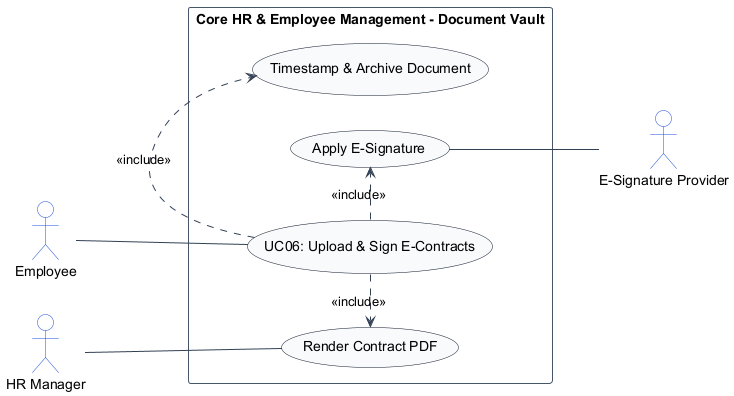

The diagram above was rendered by PlantUML. Its source (embedded in the PNG):
@startuml
left to right direction
skinparam shadowing false
skinparam packageStyle rectangle
skinparam actorStyle stickman

skinparam ArrowColor #334155
skinparam ActorBorderColor #1d4ed8
skinparam ActorBackgroundColor #ffffff
skinparam UsecaseBorderColor #0f172a
skinparam UsecaseBackgroundColor #f8fafc
skinparam RectangleBorderColor #475569
skinparam RectangleBackgroundColor #ffffff

actor "Employee" as Employee
actor "HR Manager" as HRManager
actor "E-Signature Provider" as ESignatureProvider

rectangle "Core HR & Employee Management - Document Vault" {
    usecase "UC06: Upload & Sign E-Contracts" as UC_Main
    usecase "Render Contract PDF" as UC_Render
    usecase "Apply E-Signature" as UC_Sign
    usecase "Timestamp & Archive Document" as UC_Vault

    HRManager -- UC_Render
    Employee -- UC_Main
    UC_Main .> UC_Render : <<include>>
    UC_Main .> UC_Sign : <<include>>
    UC_Main .> UC_Vault : <<include>>
    UC_Sign -- ESignatureProvider
}
@enduml